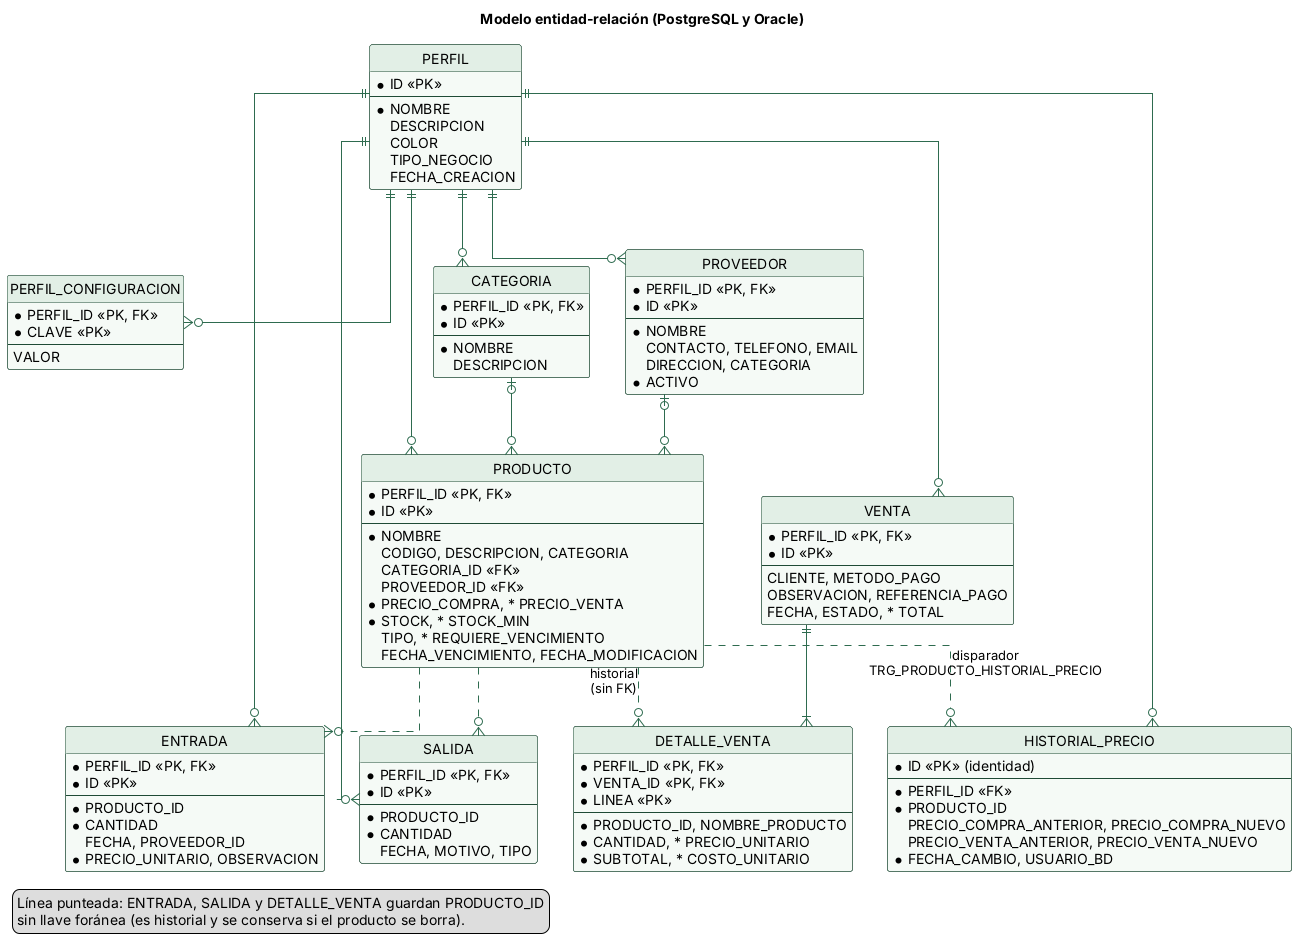

The diagram above was rendered by PlantUML. Its source (embedded in the PNG):
@startuml
skinparam shadowing false
skinparam defaultFontName Helvetica
skinparam ArrowColor #2e6b4f
skinparam linetype ortho
skinparam class {
  BackgroundColor #f5faf6
  BorderColor #1e4a35
  HeaderBackgroundColor #e2efe6
}
hide circle
hide empty methods
title Modelo entidad-relación (PostgreSQL y Oracle)
legend bottom left
  Línea punteada: ENTRADA, SALIDA y DETALLE_VENTA guardan PRODUCTO_ID
  sin llave foránea (es historial y se conserva si el producto se borra).
endlegend

entity "PERFIL" as PERFIL {
  * ID <<PK>>
  --
  * NOMBRE
  DESCRIPCION
  COLOR
  TIPO_NEGOCIO
  FECHA_CREACION
}
entity "PERFIL_CONFIGURACION" as CONF {
  * PERFIL_ID <<PK, FK>>
  * CLAVE <<PK>>
  --
  VALOR
}
entity "CATEGORIA" as CAT {
  * PERFIL_ID <<PK, FK>>
  * ID <<PK>>
  --
  * NOMBRE
  DESCRIPCION
}
entity "PROVEEDOR" as PROV {
  * PERFIL_ID <<PK, FK>>
  * ID <<PK>>
  --
  * NOMBRE
  CONTACTO, TELEFONO, EMAIL
  DIRECCION, CATEGORIA
  * ACTIVO
}
entity "PRODUCTO" as PROD {
  * PERFIL_ID <<PK, FK>>
  * ID <<PK>>
  --
  * NOMBRE
  CODIGO, DESCRIPCION, CATEGORIA
  CATEGORIA_ID <<FK>>
  PROVEEDOR_ID <<FK>>
  * PRECIO_COMPRA, * PRECIO_VENTA
  * STOCK, * STOCK_MIN
  TIPO, * REQUIERE_VENCIMIENTO
  FECHA_VENCIMIENTO, FECHA_MODIFICACION
}
entity "ENTRADA" as ENT {
  * PERFIL_ID <<PK, FK>>
  * ID <<PK>>
  --
  * PRODUCTO_ID
  * CANTIDAD
  FECHA, PROVEEDOR_ID
  * PRECIO_UNITARIO, OBSERVACION
}
entity "SALIDA" as SAL {
  * PERFIL_ID <<PK, FK>>
  * ID <<PK>>
  --
  * PRODUCTO_ID
  * CANTIDAD
  FECHA, MOTIVO, TIPO
}
entity "VENTA" as VEN {
  * PERFIL_ID <<PK, FK>>
  * ID <<PK>>
  --
  CLIENTE, METODO_PAGO
  OBSERVACION, REFERENCIA_PAGO
  FECHA, ESTADO, * TOTAL
}
entity "DETALLE_VENTA" as DET {
  * PERFIL_ID <<PK, FK>>
  * VENTA_ID <<PK, FK>>
  * LINEA <<PK>>
  --
  * PRODUCTO_ID, NOMBRE_PRODUCTO
  * CANTIDAD, * PRECIO_UNITARIO
  * SUBTOTAL, * COSTO_UNITARIO
}
entity "HISTORIAL_PRECIO" as HIS {
  * ID <<PK>> (identidad)
  --
  * PERFIL_ID <<FK>>
  * PRODUCTO_ID
  PRECIO_COMPRA_ANTERIOR, PRECIO_COMPRA_NUEVO
  PRECIO_VENTA_ANTERIOR, PRECIO_VENTA_NUEVO
  * FECHA_CAMBIO, USUARIO_BD
}

PERFIL ||--o{ CONF
PERFIL ||--o{ CAT
PERFIL ||--o{ PROV
PERFIL ||--o{ PROD
PERFIL ||--o{ ENT
PERFIL ||--o{ SAL
PERFIL ||--o{ VEN
PERFIL ||--o{ HIS
CAT |o--o{ PROD
PROV |o--o{ PROD
VEN ||--|{ DET
PROD ..o{ ENT
PROD ..o{ SAL
PROD ..o{ DET : historial\n(sin FK)
PROD ..o{ HIS : disparador\nTRG_PRODUCTO_HISTORIAL_PRECIO
@enduml